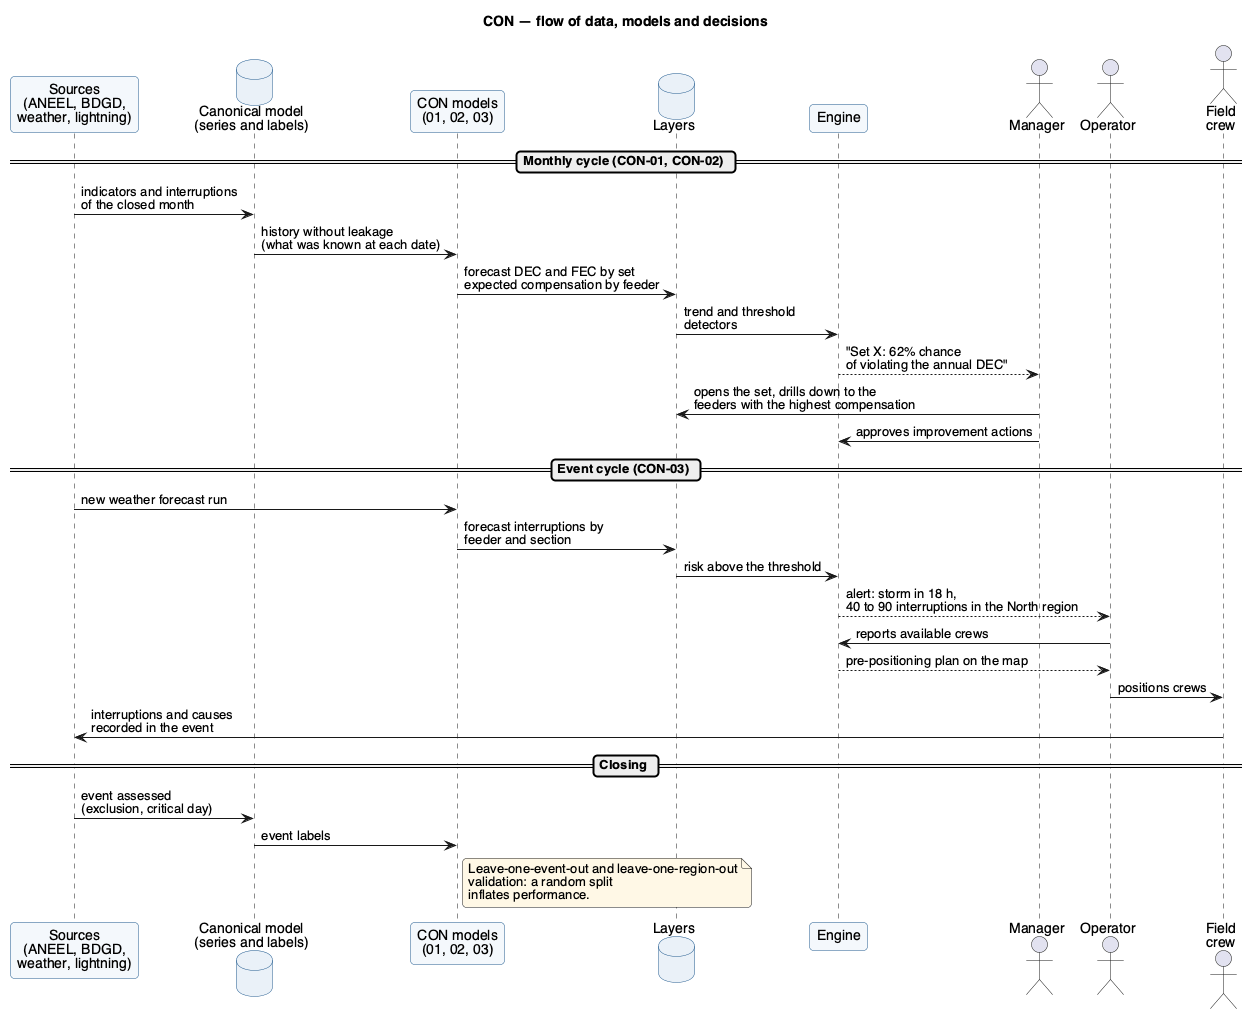

The diagram above was rendered by PlantUML. Its source (embedded in the PNG):
@startuml con-fluxo-en
title CON — flow of data, models and decisions

skinparam defaultFontName Helvetica
skinparam shadowing false
skinparam roundcorner 8
skinparam sequenceMessageAlign left
skinparam ParticipantBorderColor #1C568C
skinparam ParticipantBackgroundColor #F4F8FC
skinparam DatabaseBorderColor #1C568C
skinparam DatabaseBackgroundColor #EAF1F8
skinparam NoteBackgroundColor #FFF8E6

participant "Sources\n(ANEEL, BDGD,\nweather, lightning)" as fontes
database "Canonical model\n(series and labels)" as mc
participant "CON models\n(01, 02, 03)" as mod
database "Layers" as cam
participant "Engine" as eng
actor "Manager" as gestor
actor "Operator" as op
actor "Field\ncrew" as campo

== Monthly cycle (CON-01, CON-02) ==
fontes -> mc : indicators and interruptions\nof the closed month
mc -> mod : history without leakage\n(what was known at each date)
mod -> cam : forecast DEC and FEC by set\nexpected compensation by feeder
cam -> eng : trend and threshold\ndetectors
eng --> gestor : "Set X: 62% chance\nof violating the annual DEC"
gestor -> cam : opens the set, drills down to the\nfeeders with the highest compensation
gestor -> eng : approves improvement actions

== Event cycle (CON-03) ==
fontes -> mod : new weather forecast run
mod -> cam : forecast interruptions by\nfeeder and section
cam -> eng : risk above the threshold
eng --> op : alert: storm in 18 h,\n40 to 90 interruptions in the North region
op -> eng : reports available crews
eng --> op : pre-positioning plan on the map
op -> campo : positions crews
campo -> fontes : interruptions and causes\nrecorded in the event

== Closing ==
fontes -> mc : event assessed\n(exclusion, critical day)
mc -> mod : event labels
note right of mod
  Leave-one-event-out and leave-one-region-out
  validation: a random split
  inflates performance.
end note
@enduml